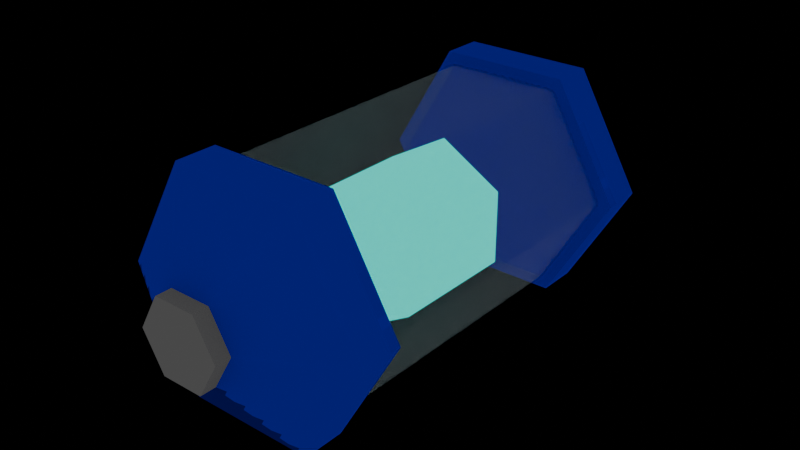 # Source: powerups.blend  (saved by Blender 5.0.119; exported with 4.5.12 LTS)
import bpy
from mathutils import Matrix  # noqa: F401  (used for matrix-valued properties, if any)

bpy.ops.wm.read_factory_settings(use_empty=True)
scene = bpy.context.scene
scene.name = 'Scene'

# ---- collections
col_collection = bpy.data.collections.new('Collection'); scene.collection.children.link(col_collection)

# ---- images (referenced by path relative to the original .blend; pixels are not part of the script)
import os
ASSET_DIR = os.environ.get("B2B_ASSET_DIR", "")  # directory of the original .blend (textures are referenced by path, not embedded)
HERE = os.path.dirname(os.path.abspath(__file__))  # packed textures are extracted next to this script under _unpacked/

def load_image(name, relpath, width, height, colorspace="sRGB"):
    """Load a texture the original file referenced (path relative to the .blend, or extracted next to this script)."""
    p = next((c for c in (os.path.join(HERE, relpath), os.path.join(ASSET_DIR, relpath)) if relpath and os.path.exists(c)), "")
    if p:
        img = bpy.data.images.load(p, check_existing=True)
        img.name = name
    else:  # same state as the original file: an image datablock whose file is absent (Cycles renders it pink)
        img = bpy.data.images.new(name, width, height)
        img.source = "FILE"
        img.filepath = "//" + (relpath or name)
    img.colorspace_settings.name = colorspace
    return img
img_powerup = load_image('powerup', '_unpacked/powerup.5530b707.png', 64, 64, 'sRGB')

# ---- materials (node trees are filled in below, after node groups)
mat_powerup = bpy.data.materials.new('powerup')
mat_powerup.use_backface_culling = True
mat_powerup_glass = bpy.data.materials.new('powerup_glass')
mat_powerup_glass.surface_render_method = 'BLENDED'
mat_powerup_glass.blend_method = 'BLEND'
mat_powerup_glass.use_backface_culling = True
mat_powerup_cristal = bpy.data.materials.new('powerup_cristal')

# ---- material node trees
mat_powerup.use_nodes = True; mat_powerup.node_tree.nodes.clear()
_N = mat_powerup.node_tree.nodes; _L = mat_powerup.node_tree.links
n0 = _N.new('ShaderNodeBsdfPrincipled'); n0.name = 'Principled BSDF'; n0.location = (-200, 100)
n0.inputs[2].default_value = 1.0
n0.inputs[13].default_value = 0.0
n1 = _N.new('ShaderNodeOutputMaterial'); n1.name = 'Material Output'; n1.location = (200, 100)
n2 = _N.new('ShaderNodeTexImage'); n2.name = 'Image Texture'; n2.location = (-490, 80)
n2.image = img_powerup
n2.interpolation = 'Closest'
_L.new(n0.outputs[0], n1.inputs[0])
_L.new(n2.outputs[0], n0.inputs[0])
n1.is_active_output = True
mat_powerup_glass.use_nodes = True; mat_powerup_glass.node_tree.nodes.clear()
_N = mat_powerup_glass.node_tree.nodes; _L = mat_powerup_glass.node_tree.links
n0 = _N.new('ShaderNodeBsdfPrincipled'); n0.name = 'Principled BSDF'; n0.location = (-200, 100)
n0.inputs[0].default_value = (0.05563, 0.07263, 0.07835, 1.0)
n0.inputs[2].default_value = 1.0
n0.inputs[4].default_value = 0.2
n0.inputs[13].default_value = 1.0
n1 = _N.new('ShaderNodeOutputMaterial'); n1.name = 'Material Output'; n1.location = (200, 100)
_L.new(n0.outputs[0], n1.inputs[0])
n1.is_active_output = True
mat_powerup_cristal.use_nodes = True; mat_powerup_cristal.node_tree.nodes.clear()
_N = mat_powerup_cristal.node_tree.nodes; _L = mat_powerup_cristal.node_tree.links
n0 = _N.new('ShaderNodeBsdfPrincipled'); n0.name = 'Principled BSDF'; n0.location = (-200, 100)
n0.inputs[0].default_value = (0.0, 0.0, 0.0, 1.0)
n0.inputs[2].default_value = 1.0
n0.inputs[13].default_value = 0.0
n0.inputs[27].default_value = (0.0, 1.0, 0.8793, 1.0)
n0.inputs[28].default_value = 1.0
n1 = _N.new('ShaderNodeOutputMaterial'); n1.name = 'Material Output'; n1.location = (200, 100)
_L.new(n0.outputs[0], n1.inputs[0])
n1.is_active_output = True

# ---- world
world_world = bpy.data.worlds.new('World'); scene.world = world_world
world_world.use_nodes = True; world_world.node_tree.nodes.clear()
_N = world_world.node_tree.nodes; _L = world_world.node_tree.links
n0 = _N.new('ShaderNodeOutputWorld'); n0.name = 'World Output'; n0.location = (200, 100)
n1 = _N.new('ShaderNodeBackground'); n1.name = 'Background'; n1.location = (-200, 100)
n2 = _N.new('ShaderNodeMixRGB'); n2.name = 'Mix (Legacy)'; n2.location = (-390, 80)
n2.inputs[1].default_value = (1.0, 1.0, 1.0, 1.0)
n2.inputs[2].default_value = (0.0, 0.0, 0.0, 1.0)
n3 = _N.new('ShaderNodeLightPath'); n3.name = 'Light Path'; n3.location = (-580, 60)
_L.new(n1.outputs[0], n0.inputs[0])
_L.new(n2.outputs[0], n1.inputs[0])
_L.new(n3.outputs[0], n2.inputs[0])
n0.is_active_output = True
world_world.color = (0.05088, 0.05088, 0.05088)
world_world.sun_shadow_jitter_overblur = 0.0

# ---- meshes
me_cylinder = bpy.data.meshes.new('Cylinder')
me_cylinder.from_pydata([(0.05, -0.624, 0.3532), (0.1, -0.624, 0.2666), (0.05, -0.624, 0.18), (-0.05, -0.624, 0.18), (-0.1, -0.624, 0.2666), (-0.05, -0.624, 0.3532), (0.05, -0.5865, 0.3532), (0.1, -0.5865, 0.2666), (0.05, -0.5865, 0.18), (-0.05, -0.5865, 0.18), (-0.1, -0.5865, 0.2666), (-0.05, -0.5865, 0.3532), (0.1549, -0.468, 0.5349), (0.3098, -0.468, 0.2666), (0.1549, -0.468, -0.001701), (-0.1549, -0.468, -0.001701), (-0.3098, -0.468, 0.2666), (-0.1549, -0.468, 0.5349), (0.1549, -0.3697, 0.5349), (0.3098, -0.3697, 0.2666), (0.1549, -0.3697, -0.001701), (-0.1549, -0.3697, -0.001701), (-0.3098, -0.3697, 0.2666), (-0.1549, -0.3697, 0.5349)], [], [(6, 0, 1, 7), (7, 1, 2, 8), (8, 2, 3, 9), (9, 3, 4, 10), (1, 0, 5, 4, 3, 2), (10, 4, 5, 11), (11, 5, 0, 6), (12, 6, 7, 13), (17, 11, 6, 12), (13, 7, 8, 14), (14, 8, 9, 15), (15, 9, 10, 16), (16, 10, 11, 17), (17, 12, 18, 23), (16, 17, 23, 22), (15, 16, 22, 21), (14, 15, 21, 20), (13, 14, 20, 19), (12, 13, 19, 18), (18, 19, 20, 21, 22, 23)])
_uv = me_cylinder.uv_layers.new(name='UVMap')
_uv.uv.foreach_set('vector', [0.6875, 0.2344, 0.7031, 0.2344, 0.7031, 0.3125, 0.6875, 0.3125, 0.6875, 0.3125, 0.7031, 0.3125, 0.7031, 0.375, 0.6875, 0.375, 0.6875, 0.375, 0.7031, 0.375, 0.7031, 0.4531, 0.6875, 0.4531, 0.6875, 0.01562, 0.7031, 0.01562, 0.7031, 0.09375, 0.6875, 0.09375, 0.7656, 0.5625, 0.7656, 0.6406, 0.7031, 0.6719, 0.6406, 0.6406, 0.6406, 0.5625, 0.7031, 0.5312, 0.6875, 0.09375, 0.7031, 0.09375, 0.7031, 0.1562, 0.6875, 0.1562, 0.6875, 0.1562, 0.7031, 0.1562, 0.7031, 0.2344, 0.6875, 0.2344, 0.4375, 0.5, 0.4375, 0.3281, 0.5, 0.2969, 0.6562, 0.375, 0.2188, 0.375, 0.375, 0.2969, 0.4375, 0.3281, 0.4375, 0.5, 0.6562, 0.375, 0.5, 0.2969, 0.5, 0.2188, 0.6562, 0.1406, 0.6562, 0.1406, 0.5, 0.2188, 0.4375, 0.1875, 0.4375, 0.01562, 0.4375, 0.01562, 0.4375, 0.1875, 0.375, 0.2188, 0.2188, 0.1406, 0.2188, 0.1406, 0.375, 0.2188, 0.375, 0.2969, 0.2188, 0.375, 0.09375, 0.4688, 0.09375, 0.6875, 0.01562, 0.6875, 0.01562, 0.4688, 0.09375, 0.2344, 0.09375, 0.4688, 0.01562, 0.4688, 0.01562, 0.2344, 0.09375, 0.01562, 0.09375, 0.2344, 0.01562, 0.2344, 0.01562, 0.01562, 0.125, 0.2344, 0.125, 0.01562, 0.1875, 0.01562, 0.1875, 0.2344, 0.125, 0.4688, 0.125, 0.2344, 0.1875, 0.2344, 0.1875, 0.4688, 0.125, 0.6875, 0.125, 0.4688, 0.1875, 0.4688, 0.1875, 0.6875, 0.4219, 0.5312, 0.6094, 0.6406, 0.6094, 0.875, 0.4219, 0.9844, 0.2188, 0.875, 0.2188, 0.6406])
me_cylinder.materials.append(mat_powerup)
me_cylinder.use_paint_bone_selection = False
me_cylinder.use_paint_mask = True
me_cylinder.update()
me_cylinder_001 = bpy.data.meshes.new('Cylinder.001')
me_cylinder_001.from_pydata([(0.138, 0.3749, 0.5048), (0.138, -0.3749, 0.5048), (0.276, 0.3749, 0.2658), (0.276, -0.3749, 0.2658), (0.138, 0.3749, 0.02678), (0.138, -0.3749, 0.02678), (-0.138, 0.3749, 0.02678), (-0.138, -0.3749, 0.02678), (-0.276, 0.3749, 0.2658), (-0.276, -0.3749, 0.2658), (-0.138, 0.3749, 0.5048), (-0.138, -0.3749, 0.5048)], [], [(0, 1, 3, 2), (2, 3, 5, 4), (4, 5, 7, 6), (6, 7, 9, 8), (8, 9, 11, 10), (10, 11, 1, 0)])
_uv = me_cylinder_001.uv_layers.new(name='UVMap')
_uv.uv.foreach_set('vector', [1.0, 0.5, 1.0, 1.0, 0.8333, 1.0, 0.8333, 0.5, 0.8333, 0.5, 0.8333, 1.0, 0.6667, 1.0, 0.6667, 0.5, 0.6667, 0.5, 0.6667, 1.0, 0.5, 1.0, 0.5, 0.5, 0.5, 0.5, 0.5, 1.0, 0.3333, 1.0, 0.3333, 0.5, 0.3333, 0.5, 0.3333, 1.0, 0.1667, 1.0, 0.1667, 0.5, 0.1667, 0.5, 0.1667, 1.0, -8.941e-08, 1.0, -8.941e-08, 0.5])
me_cylinder_001.materials.append(mat_powerup_glass)
me_cylinder_001.update()
me_sphere = bpy.data.meshes.new('Sphere')
me_sphere.from_pydata([(-8.882e-16, -0.3054, 0.2498), (-8.882e-16, 0.1527, 0.423), (-8.882e-16, 0.3054, 0.2498), (0.15, -0.1527, 0.3364), (0.15, 0.1527, 0.3364), (0.15, -0.1527, 0.1632), (0.15, 0.1527, 0.1632), (-3.725e-08, -0.1527, 0.07664), (-3.725e-08, 0.1527, 0.07664), (-0.15, -0.1527, 0.1632), (-0.15, 0.1527, 0.1632), (-0.15, -0.1527, 0.3364), (-0.15, 0.1527, 0.3364), (6.706e-08, -0.1527, 0.423)], [], [(2, 1, 4), (1, 13, 3, 4), (13, 0, 3), (2, 4, 6), (4, 3, 5, 6), (3, 0, 5), (2, 6, 8), (6, 5, 7, 8), (5, 0, 7), (2, 8, 10), (8, 7, 9, 10), (7, 0, 9), (2, 10, 12), (10, 9, 11, 12), (9, 0, 11), (2, 12, 1), (12, 11, 13, 1), (11, 0, 13)])
_uv = me_sphere.uv_layers.new(name='UVMap')
_uv.uv.foreach_set('vector', [0.5833, 0.0, 0.6667, 0.3333, 0.5, 0.3333, 0.6667, 0.3333, 0.6667, 0.6667, 0.5, 0.6667, 0.5, 0.3333, 0.6667, 0.6667, 0.5833, 1.0, 0.5, 0.6667, 0.4167, 0.0, 0.5, 0.3333, 0.3333, 0.3333, 0.5, 0.3333, 0.5, 0.6667, 0.3333, 0.6667, 0.3333, 0.3333, 0.5, 0.6667, 0.4167, 1.0, 0.3333, 0.6667, 0.25, 0.0, 0.3333, 0.3333, 0.1667, 0.3333, 0.3333, 0.3333, 0.3333, 0.6667, 0.1667, 0.6667, 0.1667, 0.3333, 0.3333, 0.6667, 0.25, 1.0, 0.1667, 0.6667, 0.08333, 0.0, 0.1667, 0.3333, 0.0, 0.3333, 0.1667, 0.3333, 0.1667, 0.6667, 0.0, 0.6667, 0.0, 0.3333, 0.1667, 0.6667, 0.08333, 1.0, 0.0, 0.6667, 0.9167, 0.0, 1.0, 0.3333, 0.8333, 0.3333, 1.0, 0.3333, 1.0, 0.6667, 0.8333, 0.6667, 0.8333, 0.3333, 1.0, 0.6667, 0.9167, 1.0, 0.8333, 0.6667, 0.75, 0.0, 0.8333, 0.3333, 0.6667, 0.3333, 0.8333, 0.3333, 0.8333, 0.6667, 0.6667, 0.6667, 0.6667, 0.3333, 0.8333, 0.6667, 0.75, 1.0, 0.6667, 0.6667])
me_sphere.materials.append(mat_powerup_cristal)
me_sphere.update()

# ---- objects
ob_cylinder = bpy.data.objects.new('Cylinder', me_cylinder)
ob_cylinder_001 = bpy.data.objects.new('Cylinder.001', me_cylinder_001)
ob_sphere = bpy.data.objects.new('Sphere', me_sphere)

# ---- transforms, parenting, visibility, modifiers, constraints
ob_cylinder.location = (0.0, 0.0, 0.0)
_m = ob_cylinder.modifiers.new('Mirror', 'MIRROR')
_m.use_axis = (False, True, False)
ob_cylinder_001.parent = ob_cylinder
ob_cylinder_001.location = (0.0, 0.0, 0.0)
ob_sphere.parent = ob_cylinder
ob_sphere.location = (0.0, 0.0, 0.0)

# ---- collection membership
col_collection.objects.link(ob_cylinder)
col_collection.objects.link(ob_cylinder_001)
col_collection.objects.link(ob_sphere)

# ---- scene / render settings (as saved in the file)
scene.frame_start = 1; scene.frame_end = 250; scene.frame_set(1)
scene.render.engine = 'BLENDER_EEVEE_NEXT'
scene.render.bake_bias = 0.0
scene.render.bake_samples = 0
scene.cycles.sampling_pattern = 'TABULATED_SOBOL'
scene.eevee.use_volume_custom_range = False
bpy.context.view_layer.update()

# ---- added for rendering (the .blend has no active camera): camera
cam_auto = bpy.data.cameras.new('AutoCamera')
cam_auto.lens = 50.0
cam_auto.sensor_width = 36.0
cam_auto.clip_end = 1000.0
ob_auto_camera = bpy.data.objects.new('AutoCamera', cam_auto)
scene.collection.objects.link(ob_auto_camera)
ob_auto_camera.location = (1.38151, -1.65781, 1.37179)
ob_auto_camera.rotation_euler = (1.09748, -7.21219e-08, 0.694738)
scene.camera = ob_auto_camera
bpy.context.view_layer.update()
